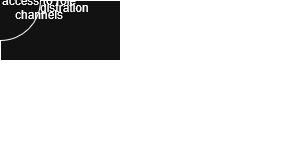

The diagram above was exported from draw.io. Its source (the exported page's mxGraphModel, read from the mxfile embedded in the PNG):
<mxGraphModel dx="1423" dy="766" grid="1" gridSize="10" guides="1" tooltips="1" connect="1" arrows="1" fold="1" page="1" pageScale="1" pageWidth="850" pageHeight="1100" math="0" shadow="0">
  <root>
    <mxCell id="0" />
    <mxCell id="1" parent="0" />
    <mxCell id="DDtUh4uMCbzhNIhkP8SD-1" parent="1" style="shape=umlActor;verticalLabelPosition=bottom;verticalAlign=top;html=1;outlineConnect=0;" value="Actor" vertex="1">
      <mxGeometry height="60" width="30" x="410" y="10" as="geometry" />
    </mxCell>
    <mxCell id="DDtUh4uMCbzhNIhkP8SD-32" edge="1" parent="1" source="DDtUh4uMCbzhNIhkP8SD-2" style="edgeStyle=orthogonalEdgeStyle;rounded=0;orthogonalLoop=1;jettySize=auto;html=1;" target="DDtUh4uMCbzhNIhkP8SD-30" value="">
      <mxGeometry relative="1" as="geometry" />
    </mxCell>
    <mxCell id="DDtUh4uMCbzhNIhkP8SD-2" parent="1" style="rounded=0;whiteSpace=wrap;html=1;" value="&lt;div&gt;Registers for Website&lt;/div&gt;" vertex="1">
      <mxGeometry height="60" width="120" x="40" y="160" as="geometry" />
    </mxCell>
    <mxCell id="DDtUh4uMCbzhNIhkP8SD-7" edge="1" parent="1" style="edgeStyle=elbowEdgeStyle;elbow=vertical;endArrow=classic;html=1;curved=0;rounded=0;endSize=8;startSize=8;entryX=0.5;entryY=0;entryDx=0;entryDy=0;" target="DDtUh4uMCbzhNIhkP8SD-2" value="">
      <mxGeometry height="50" relative="1" width="50" as="geometry">
        <Array as="points">
          <mxPoint x="260" y="110" />
        </Array>
        <mxPoint x="420" y="110" as="sourcePoint" />
        <mxPoint x="370" y="310" as="targetPoint" />
      </mxGeometry>
    </mxCell>
    <mxCell id="DDtUh4uMCbzhNIhkP8SD-11" edge="1" parent="1" style="endArrow=none;html=1;rounded=0;" value="">
      <mxGeometry height="50" relative="1" width="50" as="geometry">
        <mxPoint x="420" y="110" as="sourcePoint" />
        <mxPoint x="420" y="100" as="targetPoint" />
      </mxGeometry>
    </mxCell>
    <mxCell id="DDtUh4uMCbzhNIhkP8SD-54" edge="1" parent="1" source="DDtUh4uMCbzhNIhkP8SD-22" style="edgeStyle=orthogonalEdgeStyle;rounded=0;orthogonalLoop=1;jettySize=auto;html=1;" target="DDtUh4uMCbzhNIhkP8SD-53" value="">
      <mxGeometry relative="1" as="geometry" />
    </mxCell>
    <mxCell id="DDtUh4uMCbzhNIhkP8SD-22" parent="1" style="rounded=0;whiteSpace=wrap;html=1;" value="Joins Discord" vertex="1">
      <mxGeometry height="60" width="120" x="640" y="160" as="geometry" />
    </mxCell>
    <mxCell id="DDtUh4uMCbzhNIhkP8SD-25" edge="1" parent="1" style="edgeStyle=elbowEdgeStyle;elbow=vertical;endArrow=classic;html=1;curved=0;rounded=0;endSize=8;startSize=8;entryX=0.5;entryY=0;entryDx=0;entryDy=0;" value="">
      <mxGeometry height="50" relative="1" width="50" as="geometry">
        <Array as="points">
          <mxPoint x="520" y="110" />
        </Array>
        <mxPoint x="420" y="110" as="sourcePoint" />
        <mxPoint x="700" y="160.0000000000001" as="targetPoint" />
      </mxGeometry>
    </mxCell>
    <mxCell id="DDtUh4uMCbzhNIhkP8SD-29" edge="1" parent="1" style="edgeStyle=orthogonalEdgeStyle;rounded=0;orthogonalLoop=1;jettySize=auto;html=1;" value="">
      <mxGeometry relative="1" as="geometry">
        <mxPoint x="100" y="320" as="sourcePoint" />
        <mxPoint x="100.0344827586207" y="360" as="targetPoint" />
      </mxGeometry>
    </mxCell>
    <mxCell id="DDtUh4uMCbzhNIhkP8SD-34" edge="1" parent="1" source="DDtUh4uMCbzhNIhkP8SD-30" style="edgeStyle=orthogonalEdgeStyle;rounded=0;orthogonalLoop=1;jettySize=auto;html=1;" target="DDtUh4uMCbzhNIhkP8SD-33" value="">
      <mxGeometry relative="1" as="geometry" />
    </mxCell>
    <mxCell id="DDtUh4uMCbzhNIhkP8SD-30" parent="1" style="rhombus;whiteSpace=wrap;html=1;" value="&lt;font style=&quot;font-size: 9px;&quot;&gt;Looking for a team?&lt;/font&gt;" vertex="1">
      <mxGeometry height="80" width="80" x="60" y="240" as="geometry" />
    </mxCell>
    <mxCell id="DDtUh4uMCbzhNIhkP8SD-33" parent="1" style="whiteSpace=wrap;html=1;" value="&lt;div&gt;Add to new member pool, and notify teams that are &quot;ambassadors&quot;&lt;/div&gt;" vertex="1">
      <mxGeometry height="60" width="120" x="170" y="250" as="geometry" />
    </mxCell>
    <mxCell id="DDtUh4uMCbzhNIhkP8SD-35" parent="1" style="text;html=1;whiteSpace=wrap;strokeColor=none;fillColor=none;align=center;verticalAlign=middle;rounded=0;" value="Yes" vertex="1">
      <mxGeometry height="30" width="60" x="120" y="250" as="geometry" />
    </mxCell>
    <mxCell id="DDtUh4uMCbzhNIhkP8SD-36" edge="1" parent="1" source="DDtUh4uMCbzhNIhkP8SD-33" style="edgeStyle=elbowEdgeStyle;elbow=vertical;endArrow=classic;html=1;curved=0;rounded=0;endSize=8;startSize=8;exitX=0.5;exitY=1;exitDx=0;exitDy=0;" value="">
      <mxGeometry height="50" relative="1" width="50" as="geometry">
        <mxPoint x="320" y="480" as="sourcePoint" />
        <mxPoint x="100" y="360" as="targetPoint" />
      </mxGeometry>
    </mxCell>
    <mxCell id="DDtUh4uMCbzhNIhkP8SD-40" edge="1" parent="1" source="DDtUh4uMCbzhNIhkP8SD-37" style="edgeStyle=orthogonalEdgeStyle;rounded=0;orthogonalLoop=1;jettySize=auto;html=1;" target="DDtUh4uMCbzhNIhkP8SD-39" value="">
      <mxGeometry relative="1" as="geometry" />
    </mxCell>
    <mxCell id="DDtUh4uMCbzhNIhkP8SD-43" edge="1" parent="1" source="DDtUh4uMCbzhNIhkP8SD-37" style="edgeStyle=orthogonalEdgeStyle;rounded=0;orthogonalLoop=1;jettySize=auto;html=1;" value="">
      <mxGeometry relative="1" as="geometry">
        <mxPoint x="100.0344827586207" y="470" as="targetPoint" />
      </mxGeometry>
    </mxCell>
    <mxCell id="DDtUh4uMCbzhNIhkP8SD-37" parent="1" style="rhombus;whiteSpace=wrap;html=1;rounded=0;" value="&lt;font style=&quot;font-size: 8px;&quot;&gt;Discord Member?&lt;/font&gt;" vertex="1">
      <mxGeometry height="80" width="80" x="60" y="360" as="geometry" />
    </mxCell>
    <mxCell id="DDtUh4uMCbzhNIhkP8SD-39" parent="1" style="whiteSpace=wrap;html=1;rounded=0;" value="Invite to Discord" vertex="1">
      <mxGeometry height="60" width="120" x="170" y="370" as="geometry" />
    </mxCell>
    <mxCell id="DDtUh4uMCbzhNIhkP8SD-41" parent="1" style="text;html=1;whiteSpace=wrap;strokeColor=none;fillColor=none;align=center;verticalAlign=middle;rounded=0;" value="No" vertex="1">
      <mxGeometry height="30" width="60" x="120" y="370" as="geometry" />
    </mxCell>
    <mxCell id="DDtUh4uMCbzhNIhkP8SD-44" edge="1" parent="1" source="DDtUh4uMCbzhNIhkP8SD-39" style="edgeStyle=elbowEdgeStyle;elbow=vertical;endArrow=classic;html=1;curved=0;rounded=0;endSize=8;startSize=8;exitX=0.5;exitY=1;exitDx=0;exitDy=0;entryX=0.5;entryY=0;entryDx=0;entryDy=0;" value="">
      <mxGeometry height="50" relative="1" width="50" as="geometry">
        <mxPoint x="320" y="380" as="sourcePoint" />
        <mxPoint x="100" y="470" as="targetPoint" />
      </mxGeometry>
    </mxCell>
    <mxCell id="DDtUh4uMCbzhNIhkP8SD-47" edge="1" parent="1" source="DDtUh4uMCbzhNIhkP8SD-45" style="edgeStyle=orthogonalEdgeStyle;rounded=0;orthogonalLoop=1;jettySize=auto;html=1;" target="DDtUh4uMCbzhNIhkP8SD-46" value="">
      <mxGeometry relative="1" as="geometry" />
    </mxCell>
    <mxCell id="DDtUh4uMCbzhNIhkP8SD-45" parent="1" style="rounded=0;whiteSpace=wrap;html=1;" value="Site Tour" vertex="1">
      <mxGeometry height="60" width="120" x="40" y="470" as="geometry" />
    </mxCell>
    <mxCell id="DDtUh4uMCbzhNIhkP8SD-49" edge="1" parent="1" source="DDtUh4uMCbzhNIhkP8SD-46" style="edgeStyle=orthogonalEdgeStyle;rounded=0;orthogonalLoop=1;jettySize=auto;html=1;" target="DDtUh4uMCbzhNIhkP8SD-48" value="">
      <mxGeometry relative="1" as="geometry" />
    </mxCell>
    <mxCell id="DDtUh4uMCbzhNIhkP8SD-46" parent="1" style="whiteSpace=wrap;html=1;rounded=0;" value="Welcome Email" vertex="1">
      <mxGeometry height="60" width="120" x="40" y="570" as="geometry" />
    </mxCell>
    <mxCell id="DDtUh4uMCbzhNIhkP8SD-48" parent="1" style="ellipse;whiteSpace=wrap;html=1;rounded=0;" value="Take to season registration" vertex="1">
      <mxGeometry height="80" width="80" x="60" y="660" as="geometry" />
    </mxCell>
    <mxCell id="DDtUh4uMCbzhNIhkP8SD-50" edge="1" parent="1" source="DDtUh4uMCbzhNIhkP8SD-39" style="edgeStyle=elbowEdgeStyle;elbow=horizontal;endArrow=classic;html=1;curved=0;rounded=0;endSize=8;startSize=8;exitX=1;exitY=0.5;exitDx=0;exitDy=0;entryX=0;entryY=0.5;entryDx=0;entryDy=0;" target="DDtUh4uMCbzhNIhkP8SD-22" value="">
      <mxGeometry height="50" relative="1" width="50" as="geometry">
        <mxPoint x="320" y="480" as="sourcePoint" />
        <mxPoint x="370" y="430" as="targetPoint" />
      </mxGeometry>
    </mxCell>
    <mxCell id="DDtUh4uMCbzhNIhkP8SD-56" edge="1" parent="1" source="DDtUh4uMCbzhNIhkP8SD-53" style="edgeStyle=orthogonalEdgeStyle;rounded=0;orthogonalLoop=1;jettySize=auto;html=1;" target="DDtUh4uMCbzhNIhkP8SD-55" value="">
      <mxGeometry relative="1" as="geometry" />
    </mxCell>
    <mxCell id="DDtUh4uMCbzhNIhkP8SD-53" parent="1" style="whiteSpace=wrap;html=1;rounded=0;" value="&lt;div&gt;Welcome message with rules and agreement&lt;/div&gt;" vertex="1">
      <mxGeometry height="60" width="120" x="640" y="260" as="geometry" />
    </mxCell>
    <mxCell id="DDtUh4uMCbzhNIhkP8SD-58" edge="1" parent="1" source="DDtUh4uMCbzhNIhkP8SD-55" style="edgeStyle=orthogonalEdgeStyle;rounded=0;orthogonalLoop=1;jettySize=auto;html=1;" target="DDtUh4uMCbzhNIhkP8SD-57" value="">
      <mxGeometry relative="1" as="geometry" />
    </mxCell>
    <mxCell id="DDtUh4uMCbzhNIhkP8SD-55" parent="1" style="whiteSpace=wrap;html=1;rounded=0;" value="&lt;font style=&quot;font-size: 8px;&quot;&gt;Force to change display name to iRacing name if possible, otherwise reminder.&lt;/font&gt;" vertex="1">
      <mxGeometry height="60" width="120" x="640" y="355" as="geometry" />
    </mxCell>
    <mxCell id="DDtUh4uMCbzhNIhkP8SD-60" edge="1" parent="1" source="DDtUh4uMCbzhNIhkP8SD-57" style="edgeStyle=orthogonalEdgeStyle;rounded=0;orthogonalLoop=1;jettySize=auto;html=1;" target="DDtUh4uMCbzhNIhkP8SD-59" value="">
      <mxGeometry relative="1" as="geometry" />
    </mxCell>
    <mxCell id="DDtUh4uMCbzhNIhkP8SD-57" parent="1" style="whiteSpace=wrap;html=1;rounded=0;" value="&lt;div&gt;Role selection. Main series, MEC, Region, other things?&lt;/div&gt;" vertex="1">
      <mxGeometry height="60" width="120" x="640" y="450" as="geometry" />
    </mxCell>
    <mxCell id="DDtUh4uMCbzhNIhkP8SD-63" edge="1" parent="1" source="DDtUh4uMCbzhNIhkP8SD-59" style="edgeStyle=orthogonalEdgeStyle;rounded=0;orthogonalLoop=1;jettySize=auto;html=1;" target="DDtUh4uMCbzhNIhkP8SD-62" value="">
      <mxGeometry relative="1" as="geometry" />
    </mxCell>
    <mxCell id="DDtUh4uMCbzhNIhkP8SD-66" edge="1" parent="1" source="DDtUh4uMCbzhNIhkP8SD-59" style="edgeStyle=orthogonalEdgeStyle;rounded=0;orthogonalLoop=1;jettySize=auto;html=1;" target="DDtUh4uMCbzhNIhkP8SD-65" value="">
      <mxGeometry relative="1" as="geometry" />
    </mxCell>
    <mxCell id="DDtUh4uMCbzhNIhkP8SD-59" parent="1" style="rhombus;whiteSpace=wrap;html=1;rounded=0;" value="&lt;div&gt;&lt;font style=&quot;font-size: 8px;&quot;&gt;Already registered&amp;nbsp;&lt;/font&gt;&lt;/div&gt;&lt;div&gt;&lt;font style=&quot;font-size: 8px;&quot;&gt;on the website?&lt;/font&gt;&lt;/div&gt;" vertex="1">
      <mxGeometry height="80" width="80" x="660" y="580" as="geometry" />
    </mxCell>
    <mxCell id="DDtUh4uMCbzhNIhkP8SD-61" edge="1" parent="1" source="DDtUh4uMCbzhNIhkP8SD-62" style="edgeStyle=elbowEdgeStyle;elbow=horizontal;endArrow=classic;html=1;curved=0;rounded=0;endSize=8;startSize=8;entryX=1;entryY=0.5;entryDx=0;entryDy=0;exitX=0;exitY=0.5;exitDx=0;exitDy=0;" target="DDtUh4uMCbzhNIhkP8SD-2" value="">
      <mxGeometry height="50" relative="1" width="50" as="geometry">
        <Array as="points">
          <mxPoint x="400" y="420" />
        </Array>
        <mxPoint x="520" y="620" as="sourcePoint" />
        <mxPoint x="170" y="200" as="targetPoint" />
      </mxGeometry>
    </mxCell>
    <mxCell id="DDtUh4uMCbzhNIhkP8SD-62" parent="1" style="whiteSpace=wrap;html=1;rounded=0;" value="Take to website registration" vertex="1">
      <mxGeometry height="60" width="120" x="500" y="590" as="geometry" />
    </mxCell>
    <mxCell id="DDtUh4uMCbzhNIhkP8SD-64" parent="1" style="text;html=1;whiteSpace=wrap;strokeColor=none;fillColor=none;align=center;verticalAlign=middle;rounded=0;" value="No" vertex="1">
      <mxGeometry height="30" width="60" x="620" y="590" as="geometry" />
    </mxCell>
    <mxCell id="DDtUh4uMCbzhNIhkP8SD-65" parent="1" style="ellipse;whiteSpace=wrap;html=1;rounded=0;" value="Thanks! Give access to role channels" vertex="1">
      <mxGeometry height="80" width="80" x="660" y="690" as="geometry" />
    </mxCell>
  </root>
</mxGraphModel>